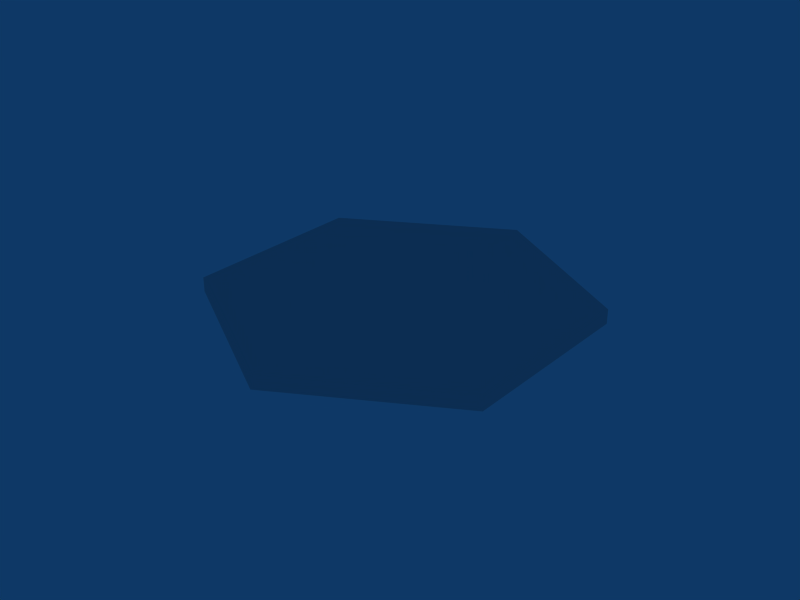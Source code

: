# Source: hextile.blend  (saved by Blender 2.49.2; exported with 4.5.12 LTS)
import bpy
from mathutils import Matrix  # noqa: F401  (used for matrix-valued properties, if any)

bpy.ops.wm.read_factory_settings(use_empty=True)
scene = bpy.context.scene
scene.name = 'Scene'

# ---- collections
col_collection_1 = bpy.data.collections.new('Collection 1'); scene.collection.children.link(col_collection_1)

# ---- world
world_world = bpy.data.worlds.new('World'); scene.world = world_world
world_world.color = (0.05656, 0.2208, 0.4)
world_world.use_sun_shadow = False
world_world.sun_shadow_jitter_overblur = 0.0
world_world.cycles.sampling_method = 'MANUAL'
world_world.cycles.sample_map_resolution = 256

# ---- meshes
me_cylinder_001 = bpy.data.meshes.new('Cylinder.001')
me_cylinder_001.from_pydata([(0.07071, 0.07071, -0.1), (0.09659, -0.02588, -0.1), (0.02588, -0.09659, -0.1), (-0.07071, -0.07071, -0.1), (-0.09659, 0.02588, -0.1), (-0.02588, 0.09659, -0.1), (0.07071, 0.07071, 0.1), (0.09659, -0.02588, 0.1), (0.02588, -0.09659, 0.1), (-0.07071, -0.07071, 0.1), (-0.09659, 0.02588, 0.1), (-0.02588, 0.09659, 0.1), (0.0, 0.0, 0.1)], [], [(12, 7, 6), (12, 8, 7), (12, 9, 8), (12, 10, 9), (12, 11, 10), (12, 6, 11), (0, 6, 7, 1), (1, 7, 8, 2), (2, 8, 9, 3), (3, 9, 10, 4), (4, 10, 11, 5), (6, 0, 5, 11)])
_uv = me_cylinder_001.uv_layers.new(name='UVTex')
_uv.uv.foreach_set('vector', [0.4994, 0.5039, 0.9324, 0.7539, 0.4994, 1.004, 0.4994, 0.5039, 0.9324, 0.2539, 0.9324, 0.7539, 0.4994, 0.5039, 0.4994, 0.003906, 0.9324, 0.2539, 0.4994, 0.5039, 0.06641, 0.2539, 0.4994, 0.003906, 0.4994, 0.5039, 0.06641, 0.7539, 0.06641, 0.2539, 0.4994, 0.5039, 0.4994, 1.004, 0.06641, 0.7539, 0.0, 0.0, 1.0, 0.0, 1.0, 1.0, 0.0, 1.0, 0.0, 0.0, 1.0, 0.0, 1.0, 1.0, 0.0, 1.0, 0.0, 0.0, 1.0, 0.0, 1.0, 1.0, 0.0, 1.0, 0.0, 0.0, 1.0, 0.0, 1.0, 1.0, 0.0, 1.0, 0.0, 0.0, 1.0, 0.0, 1.0, 1.0, 0.0, 1.0, 0.0, 0.0, 1.0, 0.0, 1.0, 1.0, 0.0, 1.0])
me_cylinder_001.use_remesh_preserve_volume = False
me_cylinder_001.use_remesh_preserve_attributes = False
me_cylinder_001.use_mirror_vertex_groups = False
me_cylinder_001.update()

# ---- objects
ob_cylinder_001 = bpy.data.objects.new('Cylinder.001', me_cylinder_001)

# ---- transforms, parenting, visibility, modifiers, constraints
ob_cylinder_001.location = (0.0, 0.0, -0.04)
ob_cylinder_001.rotation_euler = (0.0, -0.0, -1.311)
ob_cylinder_001.scale = (5.176, 5.176, 0.2)
ob_cylinder_001.lock_rotations_4d = False
ob_cylinder_001.lock_scale = (True, True, False)
ob_cylinder_001.empty_display_type = 'ARROWS'
ob_cylinder_001.lineart.crease_threshold = 0.0

# ---- collection membership
col_collection_1.objects.link(ob_cylinder_001)

# ---- scene / render settings (as saved in the file)
scene.frame_start = 1; scene.frame_end = 250; scene.frame_set(1)
scene.render.engine = 'BLENDER_EEVEE_NEXT'
scene.render.image_settings.file_format = 'JPEG'
scene.render.image_settings.color_mode = 'RGB'
scene.render.image_settings.compression = 90
scene.render.resolution_x = 800
scene.render.resolution_y = 600
scene.render.pixel_aspect_x = 100.0
scene.render.pixel_aspect_y = 100.0
scene.render.fps = 25
scene.render.dither_intensity = 0.0
scene.render.use_compositing = False
scene.render.use_sequencer = False
scene.render.bake_margin = 2
scene.render.bake_bias = 0.0
scene.render.use_stamp_time = False
scene.render.use_stamp_date = False
scene.render.use_stamp_frame = False
scene.render.use_stamp_camera = False
scene.render.use_stamp_scene = False
scene.render.use_stamp_filename = False
scene.render.use_stamp_render_time = False
scene.render.stamp_font_size = 0
scene.cycles.use_denoising = False
scene.cycles.samples = 10
scene.cycles.sampling_pattern = 'TABULATED_SOBOL'
scene.cycles.light_sampling_threshold = 0.0
scene.cycles.use_adaptive_sampling = False
scene.cycles.use_light_tree = False
scene.cycles.blur_glossy = 0.0
scene.cycles.volume_bounces = 1
scene.cycles.pixel_filter_type = 'GAUSSIAN'
scene.cycles.sample_clamp_indirect = 0.0
scene.view_settings.view_transform = 'Raw'
bpy.context.view_layer.update()

# ---- added for rendering (the .blend has no active camera): camera
cam_auto = bpy.data.cameras.new('AutoCamera')
cam_auto.lens = 50.0
cam_auto.sensor_width = 36.0
cam_auto.clip_end = 1000.0
ob_auto_camera = bpy.data.objects.new('AutoCamera', cam_auto)
scene.collection.objects.link(ob_auto_camera)
ob_auto_camera.location = (1.60128, -1.92154, 1.24102)
ob_auto_camera.rotation_euler = (1.09748, -7.21219e-08, 0.694738)
scene.camera = ob_auto_camera
bpy.context.view_layer.update()
